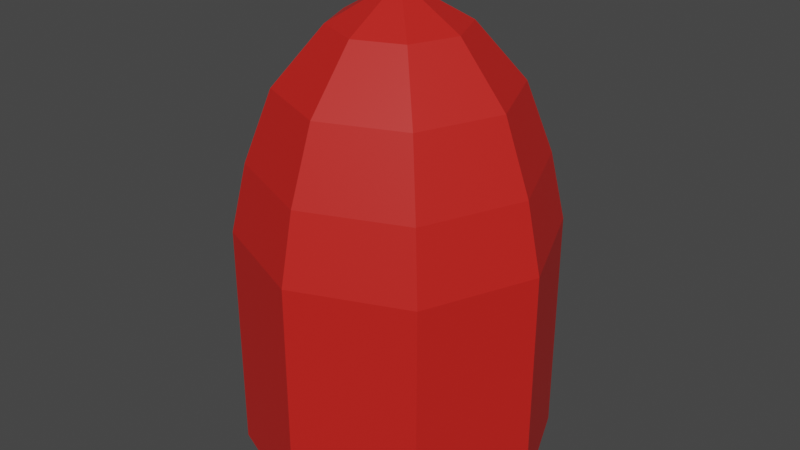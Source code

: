 # Source: Damage.blend  (saved by Blender 2.92.15; exported with 4.5.12 LTS)
import bpy
from mathutils import Matrix  # noqa: F401  (used for matrix-valued properties, if any)

bpy.ops.wm.read_factory_settings(use_empty=True)
scene = bpy.context.scene
scene.name = 'Scene'

# ---- collections
col_collection = bpy.data.collections.new('Collection'); scene.collection.children.link(col_collection)

# ---- materials (node trees are filled in below, after node groups)
mat_material_001 = bpy.data.materials.new('Material.001')
mat_material_001.use_transparent_shadow = False

# ---- material node trees
mat_material_001.use_nodes = True; mat_material_001.node_tree.nodes.clear()
_N = mat_material_001.node_tree.nodes; _L = mat_material_001.node_tree.links
n0 = _N.new('ShaderNodeBsdfPrincipled'); n0.name = 'Principled BSDF'; n0.location = (10, 300)
n0.distribution = 'GGX'
n0.subsurface_method = 'BURLEY'
n0.inputs[0].default_value = (0.6146, 0.01553, 0.01115, 1.0)
n0.inputs[3].default_value = 1.45
n0.inputs[27].default_value = (0.0, 0.0, 0.0, 1.0)
n0.inputs[28].default_value = 1.0
n1 = _N.new('ShaderNodeOutputMaterial'); n1.name = 'Material Output'; n1.location = (300, 300)
_L.new(n0.outputs[0], n1.inputs[0])
n1.is_active_output = True

# ---- world
world_world = bpy.data.worlds.new('World'); scene.world = world_world
world_world.use_nodes = True; world_world.node_tree.nodes.clear()
_N = world_world.node_tree.nodes; _L = world_world.node_tree.links
n0 = _N.new('ShaderNodeOutputWorld'); n0.name = 'World Output'; n0.location = (300, 300)
n1 = _N.new('ShaderNodeBackground'); n1.name = 'Background'; n1.location = (10, 300)
n1.inputs[0].default_value = (0.05088, 0.05088, 0.05088, 1.0)
_L.new(n1.outputs[0], n0.inputs[0])
n0.is_active_output = True
world_world.color = (0.05088, 0.05088, 0.05088)
world_world.use_sun_shadow = False
world_world.sun_shadow_jitter_overblur = 0.0

# ---- meshes
me_damage_powerup = bpy.data.meshes.new('damage_powerup')
me_damage_powerup.from_pydata([(0.0, 0.06667, -0.1), (-1.552e-09, -1.748e-08, 0.1), (0.04714, 0.04714, -0.1), (0.0, -1.748e-08, 0.1), (0.06667, 1.457e-08, -0.1), (0.0, -1.593e-08, 0.1), (0.04714, -0.04714, -0.1), (0.0, -1.748e-08, 0.1), (-5.828e-09, -0.06667, -0.1), (-1.552e-09, -1.748e-08, 0.1), (-0.04714, -0.04714, -0.1), (0.0, -1.438e-08, 0.1), (-0.06667, 1.828e-08, -0.1), (0.0, -1.593e-08, 0.1), (-0.04714, 0.04714, -0.1), (0.0, -1.438e-08, 0.1), (0.0, 0.06667, 1.166e-08), (0.04714, 0.04714, 8.242e-09), (0.06667, -2.914e-09, -5.095e-16), (0.04714, -0.04714, -8.242e-09), (-5.828e-09, -0.06667, -1.166e-08), (-0.04714, -0.04714, -8.242e-09), (-0.06667, 7.95e-10, 1.39e-16), (-0.04714, 0.04714, 8.242e-09), (-3.576e-09, 0.02788, 0.08406), (0.01971, 0.01971, 0.08406), (0.02788, -1.46e-08, 0.08406), (0.01971, -0.01971, 0.08406), (-6.013e-09, -0.02788, 0.08406), (-0.01971, -0.01971, 0.08406), (-0.02788, -1.305e-08, 0.08406), (-0.01971, 0.01971, 0.08406), (0.03443, 0.03443, 0.05973), (0.04869, -1.117e-08, 0.05973), (0.03443, -0.03443, 0.05973), (-7.438e-09, -0.04869, 0.05973), (-0.03443, -0.03443, 0.05973), (-0.04869, -8.456e-09, 0.05973), (-0.03443, 0.03443, 0.05973), (-3.182e-09, 0.04869, 0.05973), (0.04249, 0.04249, 0.02951), (0.06009, -7.042e-09, 0.02951), (0.04249, -0.04249, 0.02951), (-6.782e-09, -0.06009, 0.02951), (-0.04249, -0.04249, 0.02951), (-0.06009, -3.699e-09, 0.02951), (-0.04249, 0.04249, 0.02951), (-1.529e-09, 0.06009, 0.02951)], [], [(24, 1, 3, 25), (25, 3, 5, 26), (26, 5, 7, 27), (27, 7, 9, 28), (28, 9, 11, 29), (29, 11, 13, 30), (30, 13, 15, 31), (31, 15, 1, 24), (0, 2, 4, 6, 8, 10, 12, 14), (14, 23, 16, 0), (12, 22, 23, 14), (10, 21, 22, 12), (8, 20, 21, 10), (6, 19, 20, 8), (4, 18, 19, 6), (2, 17, 18, 4), (0, 16, 17, 2), (38, 31, 24, 39), (37, 30, 31, 38), (36, 29, 30, 37), (35, 28, 29, 36), (34, 27, 28, 35), (33, 26, 27, 34), (32, 25, 26, 33), (39, 24, 25, 32), (47, 39, 32, 40), (40, 32, 33, 41), (41, 33, 34, 42), (42, 34, 35, 43), (43, 35, 36, 44), (44, 36, 37, 45), (45, 37, 38, 46), (46, 38, 39, 47), (23, 46, 47, 16), (22, 45, 46, 23), (21, 44, 45, 22), (20, 43, 44, 21), (19, 42, 43, 20), (18, 41, 42, 19), (17, 40, 41, 18), (16, 47, 40, 17)])
_uv = me_damage_powerup.uv_layers.new(name='UVMap')
_uv.uv.foreach_set('vector', [0.9738, 0.9602, 1.0, 1.0, 0.875, 1.0, 0.875, 0.9602, 0.875, 0.9602, 0.875, 1.0, 0.75, 1.0, 0.75, 0.9602, 0.75, 0.9602, 0.75, 1.0, 0.625, 1.0, 0.625, 0.9602, 0.625, 0.9602, 0.625, 1.0, 0.5, 1.0, 0.5, 0.9602, 0.5, 0.9602, 0.5, 1.0, 0.375, 1.0, 0.375, 0.9602, 0.375, 0.9602, 0.375, 1.0, 0.25, 1.0, 0.25, 0.9602, 0.25, 0.9602, 0.25, 1.0, 0.125, 1.0, 0.125, 0.9602, 0.125, 0.9602, 0.125, 1.0, 0.0, 1.0, 0.02622, 0.9602, 0.75, 0.49, 0.9197, 0.4197, 0.99, 0.25, 0.9197, 0.08029, 0.75, 0.01, 0.5803, 0.08029, 0.51, 0.25, 0.5803, 0.4197, 0.125, 0.5, 0.125, 0.75, 0.0, 0.75, 0.0, 0.5, 0.25, 0.5, 0.25, 0.75, 0.125, 0.75, 0.125, 0.5, 0.375, 0.5, 0.375, 0.75, 0.25, 0.75, 0.25, 0.5, 0.5, 0.5, 0.5, 0.75, 0.375, 0.75, 0.375, 0.5, 0.625, 0.5, 0.625, 0.75, 0.5, 0.75, 0.5, 0.5, 0.75, 0.5, 0.75, 0.75, 0.625, 0.75, 0.625, 0.5, 0.875, 0.5, 0.875, 0.75, 0.75, 0.75, 0.75, 0.5, 1.0, 0.5, 1.0, 0.75, 0.875, 0.75, 0.875, 0.5, 0.1262, 0.9001, 0.125, 0.9602, 0.02622, 0.9602, 0.02207, 0.9001, 0.25, 0.9001, 0.25, 0.9602, 0.125, 0.9602, 0.1262, 0.9001, 0.375, 0.9001, 0.375, 0.9602, 0.25, 0.9602, 0.25, 0.9001, 0.5, 0.9001, 0.5, 0.9602, 0.375, 0.9602, 0.375, 0.9001, 0.625, 0.9001, 0.625, 0.9602, 0.5, 0.9602, 0.5, 0.9001, 0.75, 0.9001, 0.75, 0.9602, 0.625, 0.9602, 0.625, 0.9001, 0.8738, 0.9001, 0.875, 0.9602, 0.75, 0.9602, 0.75, 0.9001, 0.9779, 0.9001, 0.9738, 0.9602, 0.875, 0.9602, 0.8738, 0.9001, 0.9893, 0.823, 0.9779, 0.9001, 0.8738, 0.9001, 0.8745, 0.823, 0.8745, 0.823, 0.8738, 0.9001, 0.75, 0.9001, 0.75, 0.823, 0.75, 0.823, 0.75, 0.9001, 0.625, 0.9001, 0.625, 0.823, 0.625, 0.823, 0.625, 0.9001, 0.5, 0.9001, 0.5, 0.823, 0.5, 0.823, 0.5, 0.9001, 0.375, 0.9001, 0.375, 0.823, 0.375, 0.823, 0.375, 0.9001, 0.25, 0.9001, 0.25, 0.823, 0.25, 0.823, 0.25, 0.9001, 0.1262, 0.9001, 0.1255, 0.823, 0.1255, 0.823, 0.1262, 0.9001, 0.02207, 0.9001, 0.01071, 0.823, 0.125, 0.75, 0.1255, 0.823, 0.01071, 0.823, 0.0, 0.75, 0.25, 0.75, 0.25, 0.823, 0.1255, 0.823, 0.125, 0.75, 0.375, 0.75, 0.375, 0.823, 0.25, 0.823, 0.25, 0.75, 0.5, 0.75, 0.5, 0.823, 0.375, 0.823, 0.375, 0.75, 0.625, 0.75, 0.625, 0.823, 0.5, 0.823, 0.5, 0.75, 0.75, 0.75, 0.75, 0.823, 0.625, 0.823, 0.625, 0.75, 0.875, 0.75, 0.8745, 0.823, 0.75, 0.823, 0.75, 0.75, 1.0, 0.75, 0.9893, 0.823, 0.8745, 0.823, 0.875, 0.75])
me_damage_powerup.materials.append(mat_material_001)
me_damage_powerup.use_remesh_fix_poles = True
me_damage_powerup.use_remesh_preserve_attributes = False
me_damage_powerup.use_mirror_vertex_groups = False
me_damage_powerup.update()

# ---- objects
ob_damage_powerup = bpy.data.objects.new('damage_powerup', me_damage_powerup)

# ---- transforms, parenting, visibility, modifiers, constraints
ob_damage_powerup.location = (0.0, 0.0, 0.0)
ob_damage_powerup.lineart.crease_threshold = 0.0

# ---- collection membership
col_collection.objects.link(ob_damage_powerup)

# ---- scene / render settings (as saved in the file)
scene.frame_start = 1; scene.frame_end = 250; scene.frame_set(1)
scene.render.engine = 'BLENDER_EEVEE_NEXT'
scene.cycles.use_denoising = False
scene.cycles.samples = 128
scene.cycles.sampling_pattern = 'TABULATED_SOBOL'
scene.cycles.use_adaptive_sampling = False
scene.cycles.use_light_tree = False
scene.view_settings.view_transform = 'Filmic'
bpy.context.view_layer.update()

# ---- added for rendering (the .blend has no active camera and no usable light): camera, sun
cam_auto = bpy.data.cameras.new('AutoCamera')
cam_auto.lens = 50.0
cam_auto.sensor_width = 36.0
cam_auto.clip_end = 1000.0
ob_auto_camera = bpy.data.objects.new('AutoCamera', cam_auto)
scene.collection.objects.link(ob_auto_camera)
ob_auto_camera.location = (0.25432, -0.305184, 0.203456)
ob_auto_camera.rotation_euler = (1.09748, -7.21219e-08, 0.694738)
scene.camera = ob_auto_camera
light_auto_sun = bpy.data.lights.new('AutoSun', 'SUN')
light_auto_sun.energy = 3.0
light_auto_sun.angle = 0.0523599
ob_auto_sun = bpy.data.objects.new('AutoSun', light_auto_sun)
scene.collection.objects.link(ob_auto_sun)
ob_auto_sun.rotation_euler = (0.872665, 0.174533, 0.523599)
bpy.context.view_layer.update()
